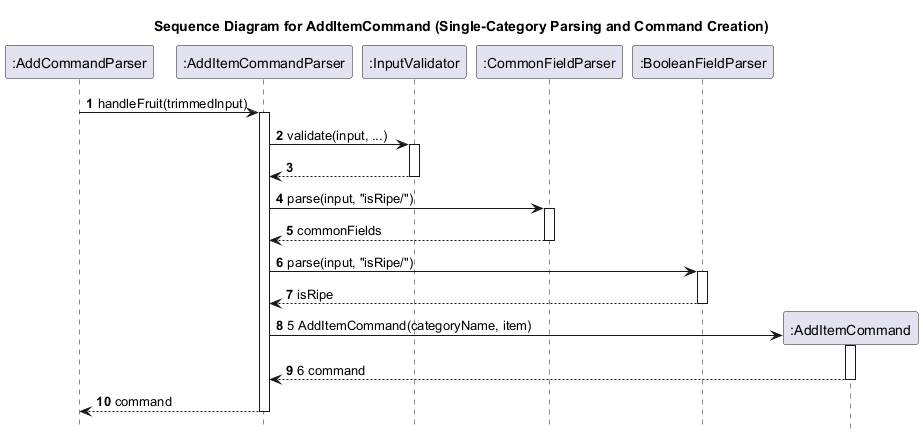

The diagram above was rendered by PlantUML. Its source (embedded in the PNG):
@startuml
title Sequence Diagram for AddItemCommand (Single-Category Parsing and Command Creation)

autonumber
hide footbox

participant ":AddCommandParser" as AddCommandParser
participant ":AddItemCommandParser" as AddItemCommandParser
participant ":InputValidator" as InputValidator
participant ":CommonFieldParser" as CommonFieldParser
participant ":BooleanFieldParser" as BooleanFieldParser

AddCommandParser -> AddItemCommandParser: handleFruit(trimmedInput)
activate AddItemCommandParser

AddItemCommandParser -> InputValidator: validate(input, ...)
activate InputValidator
InputValidator --> AddItemCommandParser
deactivate InputValidator

AddItemCommandParser -> CommonFieldParser: parse(input, "isRipe/")
activate CommonFieldParser
CommonFieldParser --> AddItemCommandParser: commonFields
deactivate CommonFieldParser

AddItemCommandParser -> BooleanFieldParser: parse(input, "isRipe/")
activate BooleanFieldParser
BooleanFieldParser --> AddItemCommandParser: isRipe
deactivate BooleanFieldParser

create ":AddItemCommand" as AddItemCommand
AddItemCommandParser -> AddItemCommand: 5 AddItemCommand(categoryName, item)
activate AddItemCommand
AddItemCommand --> AddItemCommandParser: 6 command
deactivate AddItemCommand

AddItemCommandParser --> AddCommandParser: command
deactivate AddItemCommandParser
@enduml